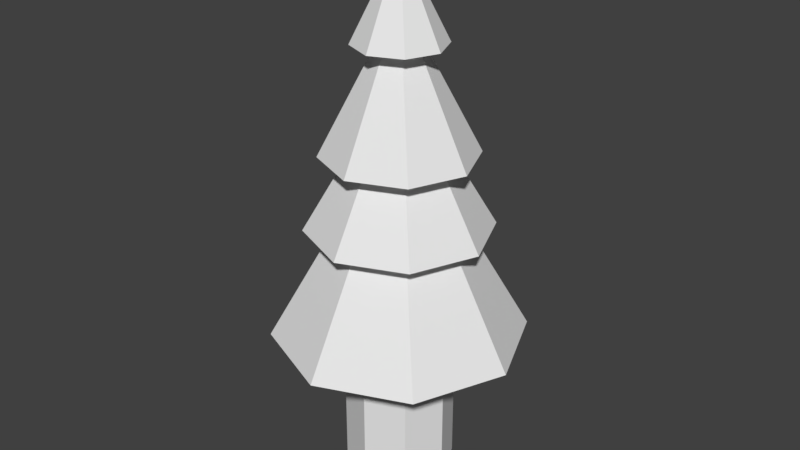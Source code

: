 # Source: pinheiro_tronco_gordo.blend  (saved by Blender 2.79.0; exported with 4.5.12 LTS)
import bpy
from mathutils import Matrix  # noqa: F401  (used for matrix-valued properties, if any)

bpy.ops.wm.read_factory_settings(use_empty=True)
scene = bpy.context.scene
scene.name = 'Scene'

# ---- collections
col_collection_1 = bpy.data.collections.new('Collection 1'); scene.collection.children.link(col_collection_1)

# ---- materials (node trees are filled in below, after node groups)
mat_arvore_tronco_gordo = bpy.data.materials.new('arvore_tronco_gordo')
mat_arvore_tronco_gordo.alpha_threshold = 0.0
mat_arvore_tronco_gordo.use_transparent_shadow = False
mat_arvore_tronco_gordo.roughness = 0.5

# ---- material node trees

# ---- world
world_world = bpy.data.worlds.new('World'); scene.world = world_world
world_world.color = (0.05088, 0.05088, 0.05088)
world_world.use_sun_shadow = False
world_world.sun_shadow_jitter_overblur = 0.0
world_world.cycles.sampling_method = 'MANUAL'

# ---- meshes
me_cone_001 = bpy.data.meshes.new('Cone.001')
me_cone_001.from_pydata([(-0.01255, 1.285, 12.73), (0.8958, 0.9083, 12.73), (1.272, -5.47e-08, 12.73), (0.8958, -0.9083, 12.73), (-0.01255, -1.285, 12.73), (-0.9209, -0.9083, 12.73), (-1.297, 1.677e-08, 12.73), (-0.9209, 0.9083, 12.73), (-0.01255, 1.452e-09, 15.3), (-1.55, -1.537, 9.736), (-0.01255, 2.174, 9.736), (1.525, 1.537, 9.736), (2.162, 1.059e-09, 9.736), (1.525, -1.537, 9.736), (-0.01255, -2.174, 9.736), (-2.187, 1.22e-07, 9.736), (-1.55, 1.537, 9.736), (-0.4456, 0.433, 12.73), (-0.01255, 0.6124, 12.73), (0.4205, 0.433, 12.73), (0.5998, 4.241e-10, 12.73), (0.4205, -0.433, 12.73), (-0.6249, 3.449e-08, 12.73), (-0.4456, -0.433, 12.73), (-0.01255, -0.6124, 12.73), (-0.01255, 2.625, 7.617), (1.844, 1.856, 7.617), (2.613, -1.241e-07, 7.617), (1.844, -1.856, 7.617), (-0.01255, -2.625, 7.617), (-1.869, -1.856, 7.617), (-2.638, 2.198e-08, 7.617), (-1.869, 1.856, 7.617), (-0.01255, 1.377, 9.736), (0.9612, 0.9738, 9.736), (1.365, -6.737e-08, 9.736), (0.9612, -0.9738, 9.736), (-0.9863, 0.9738, 9.736), (-1.39, 9.25e-09, 9.736), (-0.01255, -1.377, 9.736), (-0.9863, -0.9738, 9.736), (-1.123, 1.11, 0.02083), (-1.123, 1.11, 5.465), (-0.01255, 3.633, 4.401), (-1.583, 3.704e-08, 5.465), (2.557, 2.569, 4.401), (-1.123, -1.11, 5.465), (3.621, -1.687e-07, 4.401), (-0.01255, -1.57, 5.465), (2.557, -2.569, 4.401), (1.098, -1.11, 5.465), (-0.01255, -3.633, 4.401), (1.557, -5.031e-08, 5.465), (-2.582, -2.569, 4.401), (1.098, 1.11, 5.465), (-3.646, 3.349e-08, 4.401), (-0.01255, 1.57, 5.465), (-2.582, 2.569, 4.401), (-0.01255, 1.57, 0.02083), (-1.583, 3.704e-08, 0.02083), (-1.123, -1.11, 0.02083), (-0.01255, -1.57, 0.02083), (1.098, -1.11, 0.02083), (1.557, -5.031e-08, 0.02083), (1.098, 1.11, 0.02083), (-0.01255, 1.793, 7.617), (1.255, 1.268, 7.617), (1.255, -1.268, 7.617), (1.78, -8.638e-08, 7.617), (-1.28, 1.268, 7.617), (-1.805, 1.336e-08, 7.617), (-1.28, -1.268, 7.617), (-0.01255, -1.793, 7.617), (-0.01255, 0.0, 0.02083)], [], [(0, 8, 1), (1, 8, 2), (2, 8, 3), (3, 8, 4), (4, 8, 5), (5, 8, 6), (6, 8, 7), (7, 8, 0), (6, 22, 23, 5), (14, 24, 23, 9), (9, 23, 22, 15), (15, 22, 17, 16), (16, 17, 18, 10), (10, 18, 19, 11), (11, 19, 20, 12), (12, 20, 21, 13), (13, 21, 24, 14), (10, 11, 34, 33), (16, 10, 33, 37), (15, 16, 37, 38), (9, 15, 38, 40), (14, 9, 40, 39), (13, 14, 39, 36), (12, 13, 36, 35), (11, 12, 35, 34), (25, 65, 69, 32), (25, 33, 34, 26), (26, 34, 35, 27), (27, 35, 36, 28), (28, 36, 39, 29), (29, 39, 40, 30), (30, 40, 38, 31), (31, 38, 37, 32), (32, 37, 33, 25), (61, 60, 73), (56, 54, 64, 58), (49, 51, 48, 50), (43, 65, 66, 45), (42, 56, 58, 41), (55, 57, 42, 44), (45, 66, 68, 47), (50, 48, 61, 62), (47, 49, 50, 52), (47, 68, 67, 49), (54, 52, 63, 64), (57, 43, 56, 42), (49, 67, 72, 51), (44, 42, 41, 59), (53, 55, 44, 46), (51, 72, 71, 53), (48, 46, 60, 61), (45, 47, 52, 54), (53, 71, 70, 55), (43, 45, 54, 56), (52, 50, 62, 63), (55, 70, 69, 57), (46, 44, 59, 60), (58, 64, 73), (57, 69, 65, 43), (51, 53, 46, 48), (62, 61, 73), (32, 69, 70, 31), (59, 41, 73), (30, 71, 72, 29), (29, 72, 67, 28), (28, 67, 68, 27), (27, 68, 66, 26), (26, 66, 65, 25), (0, 18, 17, 7), (6, 7, 17, 22), (31, 70, 71, 30), (5, 23, 24, 4), (4, 24, 21, 3), (3, 21, 20, 2), (2, 20, 19, 1), (1, 19, 18, 0), (64, 63, 73), (41, 58, 73), (63, 62, 73), (60, 59, 73)])
_uv = me_cone_001.uv_layers.new(name='UVMap')
_uv.uv.foreach_set('vector', [0.1644, 0.9509, 0.1189, 0.9859, 0.1537, 0.9421, 0.1537, 0.9421, 0.1189, 0.9859, 0.1421, 0.9355, 0.1421, 0.9355, 0.1189, 0.9859, 0.1294, 0.9308, 0.1294, 0.9308, 0.1189, 0.9859, 0.1154, 0.9282, 0.1154, 0.9282, 0.1189, 0.9859, 0.09831, 0.9272, 0.09831, 0.9272, 0.1189, 0.9859, 0.06969, 0.9254, 0.1908, 0.9802, 0.1189, 0.9859, 0.1746, 0.962, 0.1746, 0.962, 0.1189, 0.9859, 0.1644, 0.9509, 0.06969, 0.9254, 0.08362, 0.9012, 0.09991, 0.905, 0.09831, 0.9272, 0.1271, 0.8198, 0.1167, 0.9085, 0.09991, 0.905, 0.1025, 0.8142, 0.1025, 0.8142, 0.09991, 0.905, 0.08362, 0.9012, 0.07244, 0.8057, 0.3046, 0.9004, 0.1984, 0.9587, 0.1853, 0.9495, 0.2573, 0.874, 0.2573, 0.874, 0.1853, 0.9495, 0.1743, 0.9369, 0.2276, 0.8565, 0.2276, 0.8565, 0.1743, 0.9369, 0.1616, 0.9267, 0.2011, 0.8436, 0.2011, 0.8436, 0.1616, 0.9267, 0.1476, 0.9187, 0.1759, 0.8338, 0.1759, 0.8338, 0.1476, 0.9187, 0.1326, 0.9128, 0.1514, 0.8261, 0.1514, 0.8261, 0.1326, 0.9128, 0.1167, 0.9085, 0.1271, 0.8198, 0.2276, 0.8565, 0.2011, 0.8436, 0.2091, 0.8273, 0.238, 0.8386, 0.2573, 0.874, 0.2276, 0.8565, 0.238, 0.8386, 0.2702, 0.8523, 0.3046, 0.9004, 0.2573, 0.874, 0.2702, 0.8523, 0.307, 0.8665, 0.1025, 0.8142, 0.07244, 0.8057, 0.08316, 0.7939, 0.107, 0.8005, 0.1271, 0.8198, 0.1025, 0.8142, 0.107, 0.8005, 0.1317, 0.8053, 0.1514, 0.8261, 0.1271, 0.8198, 0.1317, 0.8053, 0.1567, 0.8111, 0.1759, 0.8338, 0.1514, 0.8261, 0.1567, 0.8111, 0.1823, 0.8183, 0.2011, 0.8436, 0.1759, 0.8338, 0.1823, 0.8183, 0.2091, 0.8273, 0.2531, 0.7799, 0.2544, 0.7635, 0.2895, 0.7682, 0.2889, 0.7851, 0.2531, 0.7799, 0.238, 0.8386, 0.2091, 0.8273, 0.2212, 0.7745, 0.2212, 0.7745, 0.2091, 0.8273, 0.1823, 0.8183, 0.1922, 0.7693, 0.1922, 0.7693, 0.1823, 0.8183, 0.1567, 0.8111, 0.1653, 0.7645, 0.1653, 0.7645, 0.1567, 0.8111, 0.1317, 0.8053, 0.1393, 0.7596, 0.1393, 0.7596, 0.1317, 0.8053, 0.107, 0.8005, 0.1128, 0.7544, 0.1128, 0.7544, 0.107, 0.8005, 0.08316, 0.7939, 0.0797, 0.7445, 0.337, 0.7873, 0.307, 0.8665, 0.2702, 0.8523, 0.2889, 0.7851, 0.2889, 0.7851, 0.2702, 0.8523, 0.238, 0.8386, 0.2531, 0.7799, 0.6965, 0.1238, 0.6603, 0.08754, 0.7221, 0.06194, 0.8667, 0.3486, 0.8155, 0.3486, 0.8155, 0.1619, 0.8667, 0.1619, 0.1702, 0.6966, 0.1478, 0.6941, 0.153, 0.669, 0.1727, 0.6685, 0.2507, 0.6924, 0.2544, 0.7635, 0.2226, 0.7594, 0.2207, 0.6958, 0.9179, 0.3486, 0.8667, 0.3486, 0.8667, 0.1619, 0.9179, 0.1619, 0.349, 0.6657, 0.2872, 0.6855, 0.2723, 0.6408, 0.3019, 0.621, 0.2207, 0.6958, 0.2226, 0.7594, 0.1936, 0.7554, 0.1942, 0.6971, 0.7131, 0.3486, 0.6618, 0.3486, 0.6618, 0.1619, 0.7131, 0.1619, 0.1942, 0.6971, 0.1702, 0.6966, 0.1727, 0.6685, 0.1943, 0.6657, 0.1942, 0.6971, 0.1936, 0.7554, 0.1668, 0.7512, 0.1702, 0.6966, 0.8155, 0.3486, 0.7643, 0.3486, 0.7643, 0.1619, 0.8155, 0.1619, 0.2872, 0.6855, 0.2507, 0.6924, 0.2439, 0.6528, 0.2723, 0.6408, 0.1702, 0.6966, 0.1668, 0.7512, 0.1413, 0.7464, 0.1478, 0.6941, 0.9691, 0.3486, 0.9179, 0.3486, 0.9179, 0.1619, 0.9691, 0.1619, 0.1251, 0.6885, 0.09389, 0.6736, 0.1198, 0.6562, 0.1349, 0.6662, 0.1478, 0.6941, 0.1413, 0.7464, 0.116, 0.7398, 0.1251, 0.6885, 0.6618, 0.3486, 0.6106, 0.3486, 0.6106, 0.1619, 0.6618, 0.1619, 0.2207, 0.6958, 0.1942, 0.6971, 0.1943, 0.6657, 0.2179, 0.6606, 0.1251, 0.6885, 0.116, 0.7398, 0.09148, 0.7308, 0.09389, 0.6736, 0.2507, 0.6924, 0.2207, 0.6958, 0.2179, 0.6606, 0.2439, 0.6528, 0.7643, 0.3486, 0.7131, 0.3486, 0.7131, 0.1619, 0.7643, 0.1619, 0.349, 0.6657, 0.3287, 0.769, 0.2895, 0.7682, 0.2872, 0.6855, 0.6106, 0.3486, 0.5594, 0.3486, 0.5594, 0.1619, 0.6106, 0.1619, 0.7477, 0.0001133, 0.7839, 0.03633, 0.7221, 0.06194, 0.2872, 0.6855, 0.2895, 0.7682, 0.2544, 0.7635, 0.2507, 0.6924, 0.1478, 0.6941, 0.1251, 0.6885, 0.1349, 0.6662, 0.153, 0.669, 0.7477, 0.1238, 0.6965, 0.1238, 0.7221, 0.06194, 0.2889, 0.7851, 0.2895, 0.7682, 0.3287, 0.769, 0.337, 0.7873, 0.6603, 0.03633, 0.6965, 0.0001133, 0.7221, 0.06194, 0.1128, 0.7544, 0.116, 0.7398, 0.1413, 0.7464, 0.1393, 0.7596, 0.1393, 0.7596, 0.1413, 0.7464, 0.1668, 0.7512, 0.1653, 0.7645, 0.1653, 0.7645, 0.1668, 0.7512, 0.1936, 0.7554, 0.1922, 0.7693, 0.1922, 0.7693, 0.1936, 0.7554, 0.2226, 0.7594, 0.2212, 0.7745, 0.2212, 0.7745, 0.2226, 0.7594, 0.2544, 0.7635, 0.2531, 0.7799, 0.1644, 0.9509, 0.1743, 0.9369, 0.1853, 0.9495, 0.1746, 0.962, 0.1908, 0.9802, 0.1746, 0.962, 0.1853, 0.9495, 0.1984, 0.9587, 0.0797, 0.7445, 0.09148, 0.7308, 0.116, 0.7398, 0.1128, 0.7544, 0.09831, 0.9272, 0.09991, 0.905, 0.1167, 0.9085, 0.1154, 0.9282, 0.1154, 0.9282, 0.1167, 0.9085, 0.1326, 0.9128, 0.1294, 0.9308, 0.1294, 0.9308, 0.1326, 0.9128, 0.1476, 0.9187, 0.1421, 0.9355, 0.1421, 0.9355, 0.1476, 0.9187, 0.1616, 0.9267, 0.1537, 0.9421, 0.1537, 0.9421, 0.1616, 0.9267, 0.1743, 0.9369, 0.1644, 0.9509, 0.7839, 0.03633, 0.7839, 0.08754, 0.7221, 0.06194, 0.6965, 0.0001133, 0.7477, 0.0001133, 0.7221, 0.06194, 0.7839, 0.08754, 0.7477, 0.1238, 0.7221, 0.06194, 0.6603, 0.08754, 0.6603, 0.03633, 0.7221, 0.06194])
me_cone_001.materials.append(mat_arvore_tronco_gordo)
me_cone_001.use_remesh_preserve_volume = False
me_cone_001.use_remesh_preserve_attributes = False
me_cone_001.use_mirror_vertex_groups = False
me_cone_001.update()

# ---- objects
ob_pinheiro_tronco_gordo = bpy.data.objects.new('pinheiro_tronco_gordo', me_cone_001)

# ---- transforms, parenting, visibility, modifiers, constraints
ob_pinheiro_tronco_gordo.location = (0.0, -4.441e-16, 0.0)
ob_pinheiro_tronco_gordo.lineart.crease_threshold = 0.0

# ---- collection membership
col_collection_1.objects.link(ob_pinheiro_tronco_gordo)

# ---- scene / render settings (as saved in the file)
scene.frame_start = 1; scene.frame_end = 250; scene.frame_set(201)
scene.render.engine = 'BLENDER_EEVEE_NEXT'
scene.render.resolution_percentage = 50
scene.render.dither_intensity = 0.0
scene.cycles.use_denoising = False
scene.cycles.samples = 128
scene.cycles.sampling_pattern = 'TABULATED_SOBOL'
scene.cycles.use_adaptive_sampling = False
scene.cycles.use_light_tree = False
scene.cycles.blur_glossy = 0.0
scene.cycles.sample_clamp_indirect = 0.0
scene.view_settings.view_transform = 'Standard'
bpy.context.view_layer.update()

# ---- added for rendering (the .blend has no active camera and no usable light): camera, sun
cam_auto = bpy.data.cameras.new('AutoCamera')
cam_auto.lens = 50.0
cam_auto.sensor_width = 36.0
cam_auto.clip_end = 1000.0
ob_auto_camera = bpy.data.objects.new('AutoCamera', cam_auto)
scene.collection.objects.link(ob_auto_camera)
ob_auto_camera.location = (17.0207, -20.4399, 21.2846)
ob_auto_camera.rotation_euler = (1.09748, -7.21219e-08, 0.694738)
scene.camera = ob_auto_camera
light_auto_sun = bpy.data.lights.new('AutoSun', 'SUN')
light_auto_sun.energy = 3.0
light_auto_sun.angle = 0.0523599
ob_auto_sun = bpy.data.objects.new('AutoSun', light_auto_sun)
scene.collection.objects.link(ob_auto_sun)
ob_auto_sun.rotation_euler = (0.872665, 0.174533, 0.523599)
bpy.context.view_layer.update()
